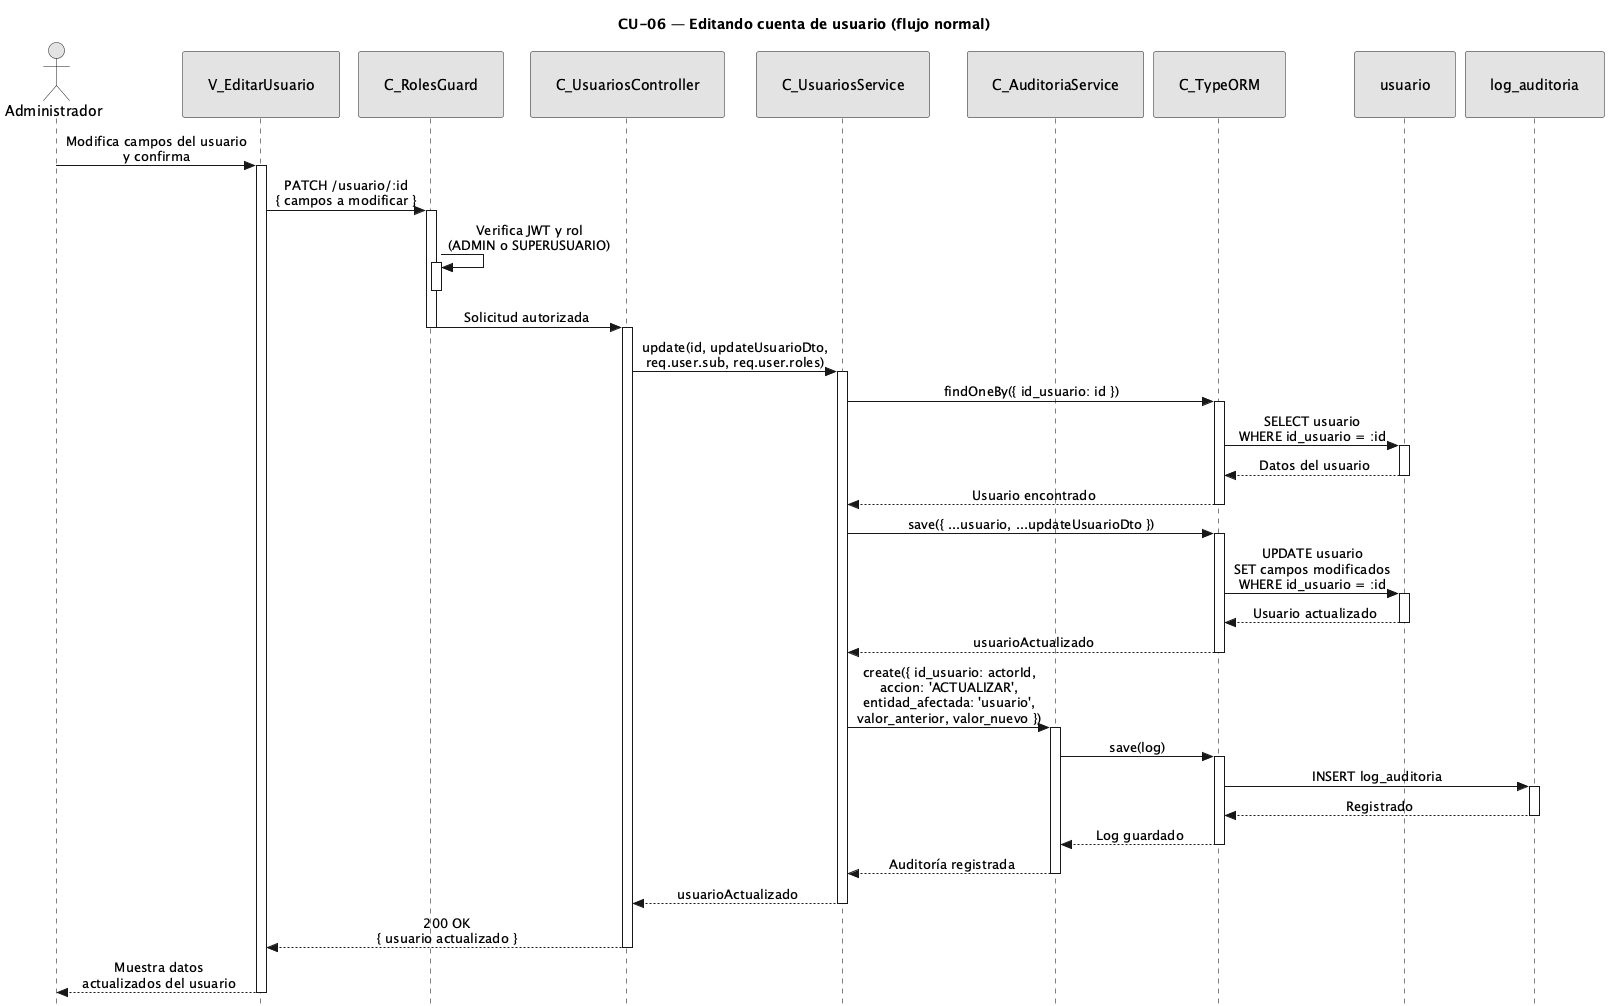

The diagram above was rendered by PlantUML. Its source (embedded in the PNG):
@startuml CU06-normal
title CU-06 — Editando cuenta de usuario (flujo normal)

skinparam style strictuml
skinparam monochrome true
skinparam shadowing false
skinparam sequenceMessageAlign center
<style>
sequenceDiagram {
  participant {
    padding 25
  }
  actor {
    padding 20
  }
}
</style>
skinparam sequence {
  MessageAlign center
  LifeLineBorderColor black
}
hide footbox

actor "Administrador" as user
participant "V_EditarUsuario" as view
participant "C_RolesGuard" as guard
participant "C_UsuariosController" as ctrl
participant "C_UsuariosService" as svc
participant "C_AuditoriaService" as aud
participant "C_TypeORM" as orm
participant "usuario" as uent
participant "log_auditoria" as aent

user -> view : Modifica campos del usuario\ny confirma
activate view

view -> guard : PATCH /usuario/:id\n{ campos a modificar }
activate guard

guard -> guard : Verifica JWT y rol\n(ADMIN o SUPERUSUARIO)
activate guard
deactivate guard

guard -> ctrl : Solicitud autorizada
deactivate guard
activate ctrl

ctrl -> svc : update(id, updateUsuarioDto,\nreq.user.sub, req.user.roles)
activate svc

svc -> orm : findOneBy({ id_usuario: id })
activate orm

orm -> uent : SELECT usuario\nWHERE id_usuario = :id
activate uent
uent --> orm : Datos del usuario
deactivate uent

orm --> svc : Usuario encontrado
deactivate orm

svc -> orm : save({ ...usuario, ...updateUsuarioDto })
activate orm

orm -> uent : UPDATE usuario\nSET campos modificados\nWHERE id_usuario = :id
activate uent
uent --> orm : Usuario actualizado
deactivate uent

orm --> svc : usuarioActualizado
deactivate orm

svc -> aud : create({ id_usuario: actorId,\naccion: 'ACTUALIZAR',\nentidad_afectada: 'usuario',\nvalor_anterior, valor_nuevo })
activate aud

aud -> orm : save(log)
activate orm

orm -> aent : INSERT log_auditoria
activate aent
aent --> orm : Registrado
deactivate aent

orm --> aud : Log guardado
deactivate orm

aud --> svc : Auditoría registrada
deactivate aud

svc --> ctrl : usuarioActualizado
deactivate svc

ctrl --> view : 200 OK\n{ usuario actualizado }
deactivate ctrl

view --> user : Muestra datos\nactualizados del usuario
deactivate view

@enduml